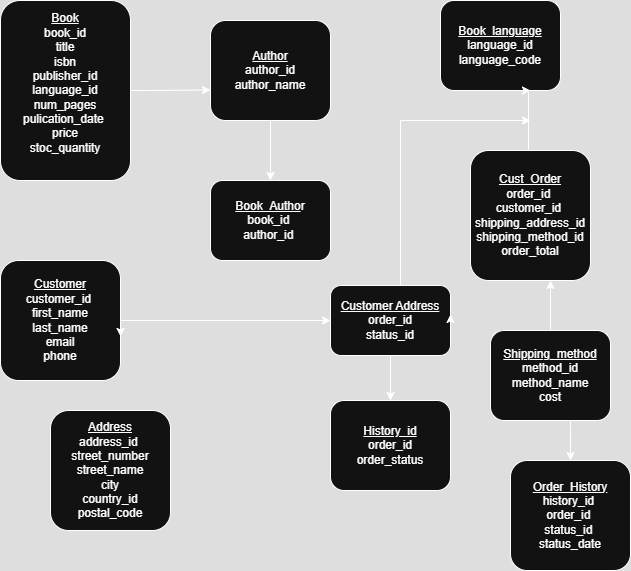

The diagram above was exported from draw.io. Its source (the exported page's mxGraphModel, read from the mxfile embedded in the PNG):
<mxGraphModel dx="874" dy="473" grid="1" gridSize="10" guides="1" tooltips="1" connect="1" arrows="1" fold="1" page="1" pageScale="1" pageWidth="850" pageHeight="1100" math="0" shadow="0">
  <root>
    <mxCell id="0" />
    <mxCell id="1" parent="0" />
    <mxCell id="8ozgtfC1cFEVYrmJGrkV-1" value="&lt;u&gt;Book&lt;/u&gt;&lt;div&gt;book_id&lt;/div&gt;&lt;div&gt;title&lt;/div&gt;&lt;div&gt;isbn&lt;/div&gt;&lt;div&gt;publisher_id&lt;/div&gt;&lt;div&gt;language_id&lt;/div&gt;&lt;div&gt;num_pages&lt;/div&gt;&lt;div&gt;pulication_date&amp;nbsp;&lt;/div&gt;&lt;div&gt;price&lt;/div&gt;&lt;div&gt;stoc_quantity&lt;/div&gt;&lt;div&gt;&lt;br&gt;&lt;/div&gt;" style="rounded=1;whiteSpace=wrap;html=1;" vertex="1" parent="1">
      <mxGeometry x="30" y="20" width="130" height="180" as="geometry" />
    </mxCell>
    <mxCell id="8ozgtfC1cFEVYrmJGrkV-2" value="" style="edgeStyle=none;orthogonalLoop=1;jettySize=auto;html=1;rounded=0;" edge="1" parent="1">
      <mxGeometry width="100" relative="1" as="geometry">
        <mxPoint x="160" y="110" as="sourcePoint" />
        <mxPoint x="240" y="109.5" as="targetPoint" />
        <Array as="points">
          <mxPoint x="180" y="110" />
        </Array>
      </mxGeometry>
    </mxCell>
    <mxCell id="8ozgtfC1cFEVYrmJGrkV-6" value="" style="edgeStyle=orthogonalEdgeStyle;rounded=0;orthogonalLoop=1;jettySize=auto;html=1;" edge="1" parent="1" source="8ozgtfC1cFEVYrmJGrkV-3" target="8ozgtfC1cFEVYrmJGrkV-4">
      <mxGeometry relative="1" as="geometry" />
    </mxCell>
    <mxCell id="8ozgtfC1cFEVYrmJGrkV-3" value="&lt;u&gt;Author&lt;/u&gt;&lt;div&gt;author_id&lt;/div&gt;&lt;div&gt;author_name&lt;/div&gt;" style="rounded=1;whiteSpace=wrap;html=1;" vertex="1" parent="1">
      <mxGeometry x="240" y="40" width="120" height="100" as="geometry" />
    </mxCell>
    <mxCell id="8ozgtfC1cFEVYrmJGrkV-4" value="&lt;u&gt;Book_Autho&lt;/u&gt;r&lt;br style=&quot;padding: 0px; margin: 0px;&quot;&gt;book_id&amp;nbsp;&lt;br style=&quot;padding: 0px; margin: 0px;&quot;&gt;author_id&amp;nbsp;" style="rounded=1;whiteSpace=wrap;html=1;" vertex="1" parent="1">
      <mxGeometry x="240" y="200" width="120" height="80" as="geometry" />
    </mxCell>
    <mxCell id="8ozgtfC1cFEVYrmJGrkV-10" value="" style="edgeStyle=orthogonalEdgeStyle;rounded=0;orthogonalLoop=1;jettySize=auto;html=1;" edge="1" parent="1" source="8ozgtfC1cFEVYrmJGrkV-7" target="8ozgtfC1cFEVYrmJGrkV-8">
      <mxGeometry relative="1" as="geometry" />
    </mxCell>
    <mxCell id="8ozgtfC1cFEVYrmJGrkV-7" value="&lt;u&gt;Customer&lt;/u&gt;&lt;br style=&quot;padding: 0px; margin: 0px;&quot;&gt;customer_id&amp;nbsp;&lt;br style=&quot;padding: 0px; margin: 0px;&quot;&gt;first_name&lt;br style=&quot;padding: 0px; margin: 0px;&quot;&gt;last_name&lt;br style=&quot;padding: 0px; margin: 0px;&quot;&gt;email&lt;br style=&quot;padding: 0px; margin: 0px;&quot;&gt;phone" style="rounded=1;whiteSpace=wrap;html=1;" vertex="1" parent="1">
      <mxGeometry x="30" y="280" width="120" height="120" as="geometry" />
    </mxCell>
    <mxCell id="8ozgtfC1cFEVYrmJGrkV-17" style="edgeStyle=orthogonalEdgeStyle;rounded=0;orthogonalLoop=1;jettySize=auto;html=1;" edge="1" parent="1" source="8ozgtfC1cFEVYrmJGrkV-8">
      <mxGeometry relative="1" as="geometry">
        <mxPoint x="560" y="140" as="targetPoint" />
        <Array as="points">
          <mxPoint x="430" y="140" />
        </Array>
      </mxGeometry>
    </mxCell>
    <mxCell id="8ozgtfC1cFEVYrmJGrkV-22" value="" style="edgeStyle=orthogonalEdgeStyle;rounded=0;orthogonalLoop=1;jettySize=auto;html=1;" edge="1" parent="1" source="8ozgtfC1cFEVYrmJGrkV-8" target="8ozgtfC1cFEVYrmJGrkV-21">
      <mxGeometry relative="1" as="geometry" />
    </mxCell>
    <mxCell id="8ozgtfC1cFEVYrmJGrkV-8" value="&lt;u&gt;Customer Address&lt;/u&gt;&lt;div&gt;order_id&lt;/div&gt;&lt;div&gt;status_id&lt;/div&gt;" style="rounded=1;whiteSpace=wrap;html=1;" vertex="1" parent="1">
      <mxGeometry x="360" y="305" width="120" height="70" as="geometry" />
    </mxCell>
    <mxCell id="8ozgtfC1cFEVYrmJGrkV-9" style="edgeStyle=orthogonalEdgeStyle;rounded=0;orthogonalLoop=1;jettySize=auto;html=1;exitX=1;exitY=0.5;exitDx=0;exitDy=0;entryX=1;entryY=0.633;entryDx=0;entryDy=0;entryPerimeter=0;" edge="1" parent="1" source="8ozgtfC1cFEVYrmJGrkV-7" target="8ozgtfC1cFEVYrmJGrkV-7">
      <mxGeometry relative="1" as="geometry" />
    </mxCell>
    <mxCell id="8ozgtfC1cFEVYrmJGrkV-11" value="&lt;u&gt;Book_language&lt;/u&gt;&lt;div&gt;language_id&lt;/div&gt;&lt;div&gt;language_code&lt;/div&gt;" style="rounded=1;whiteSpace=wrap;html=1;" vertex="1" parent="1">
      <mxGeometry x="470" y="20" width="120" height="90" as="geometry" />
    </mxCell>
    <mxCell id="8ozgtfC1cFEVYrmJGrkV-13" value="" style="edgeStyle=orthogonalEdgeStyle;rounded=0;orthogonalLoop=1;jettySize=auto;html=1;entryX=0.75;entryY=1;entryDx=0;entryDy=0;" edge="1" parent="1" target="8ozgtfC1cFEVYrmJGrkV-11">
      <mxGeometry relative="1" as="geometry">
        <mxPoint x="558" y="180" as="sourcePoint" />
        <mxPoint x="558" y="120" as="targetPoint" />
        <Array as="points">
          <mxPoint x="558" y="110" />
        </Array>
      </mxGeometry>
    </mxCell>
    <mxCell id="8ozgtfC1cFEVYrmJGrkV-12" value="&lt;u&gt;Cust_Order&lt;/u&gt;&lt;br style=&quot;padding: 0px; margin: 0px;&quot;&gt;order_id&amp;nbsp;&lt;br style=&quot;padding: 0px; margin: 0px;&quot;&gt;customer_id&amp;nbsp;&lt;br style=&quot;padding: 0px; margin: 0px;&quot;&gt;shipping_address_id&lt;br style=&quot;padding: 0px; margin: 0px;&quot;&gt;shipping_method_id&lt;br style=&quot;padding: 0px; margin: 0px;&quot;&gt;order_total" style="rounded=1;whiteSpace=wrap;html=1;" vertex="1" parent="1">
      <mxGeometry x="500" y="170" width="120" height="130" as="geometry" />
    </mxCell>
    <mxCell id="8ozgtfC1cFEVYrmJGrkV-14" style="edgeStyle=orthogonalEdgeStyle;rounded=0;orthogonalLoop=1;jettySize=auto;html=1;exitX=1;exitY=0.5;exitDx=0;exitDy=0;entryX=1;entryY=0.414;entryDx=0;entryDy=0;entryPerimeter=0;" edge="1" parent="1" source="8ozgtfC1cFEVYrmJGrkV-8" target="8ozgtfC1cFEVYrmJGrkV-8">
      <mxGeometry relative="1" as="geometry" />
    </mxCell>
    <mxCell id="8ozgtfC1cFEVYrmJGrkV-20" value="&lt;u&gt;Address&lt;/u&gt;&lt;br style=&quot;padding: 0px; margin: 0px;&quot;&gt;address_id&amp;nbsp;&lt;br style=&quot;padding: 0px; margin: 0px;&quot;&gt;street_number&lt;br style=&quot;padding: 0px; margin: 0px;&quot;&gt;street_name&lt;br style=&quot;padding: 0px; margin: 0px;&quot;&gt;city&lt;br style=&quot;padding: 0px; margin: 0px;&quot;&gt;country_id&lt;br style=&quot;padding: 0px; margin: 0px;&quot;&gt;postal_code" style="rounded=1;whiteSpace=wrap;html=1;" vertex="1" parent="1">
      <mxGeometry x="80" y="430" width="120" height="120" as="geometry" />
    </mxCell>
    <mxCell id="8ozgtfC1cFEVYrmJGrkV-21" value="&lt;u&gt;History_id&lt;/u&gt;&lt;div&gt;order_id&lt;/div&gt;&lt;div&gt;order_status&lt;/div&gt;" style="rounded=1;whiteSpace=wrap;html=1;" vertex="1" parent="1">
      <mxGeometry x="360" y="420" width="120" height="90" as="geometry" />
    </mxCell>
    <mxCell id="8ozgtfC1cFEVYrmJGrkV-25" value="" style="edgeStyle=orthogonalEdgeStyle;rounded=0;orthogonalLoop=1;jettySize=auto;html=1;" edge="1" parent="1" source="8ozgtfC1cFEVYrmJGrkV-23" target="8ozgtfC1cFEVYrmJGrkV-12">
      <mxGeometry relative="1" as="geometry">
        <Array as="points">
          <mxPoint x="580" y="310" />
          <mxPoint x="580" y="310" />
        </Array>
      </mxGeometry>
    </mxCell>
    <mxCell id="8ozgtfC1cFEVYrmJGrkV-26" value="" style="edgeStyle=orthogonalEdgeStyle;rounded=0;orthogonalLoop=1;jettySize=auto;html=1;" edge="1" parent="1" source="8ozgtfC1cFEVYrmJGrkV-23" target="8ozgtfC1cFEVYrmJGrkV-24">
      <mxGeometry relative="1" as="geometry">
        <Array as="points">
          <mxPoint x="600" y="450" />
          <mxPoint x="600" y="450" />
        </Array>
      </mxGeometry>
    </mxCell>
    <mxCell id="8ozgtfC1cFEVYrmJGrkV-23" value="&lt;u&gt;Shipping_method&lt;/u&gt;&lt;div&gt;method_id&lt;/div&gt;&lt;div&gt;method_name&lt;/div&gt;&lt;div&gt;cost&lt;/div&gt;" style="rounded=1;whiteSpace=wrap;html=1;" vertex="1" parent="1">
      <mxGeometry x="520" y="350" width="120" height="90" as="geometry" />
    </mxCell>
    <mxCell id="8ozgtfC1cFEVYrmJGrkV-24" value="&lt;u&gt;Order_History&lt;/u&gt;&lt;br style=&quot;padding: 0px; margin: 0px;&quot;&gt;history_id&amp;nbsp;&lt;br style=&quot;padding: 0px; margin: 0px;&quot;&gt;order_id&amp;nbsp;&lt;br style=&quot;padding: 0px; margin: 0px;&quot;&gt;status_id&amp;nbsp;&lt;br style=&quot;padding: 0px; margin: 0px;&quot;&gt;status_date" style="rounded=1;whiteSpace=wrap;html=1;" vertex="1" parent="1">
      <mxGeometry x="540" y="480" width="120" height="110" as="geometry" />
    </mxCell>
  </root>
</mxGraphModel>